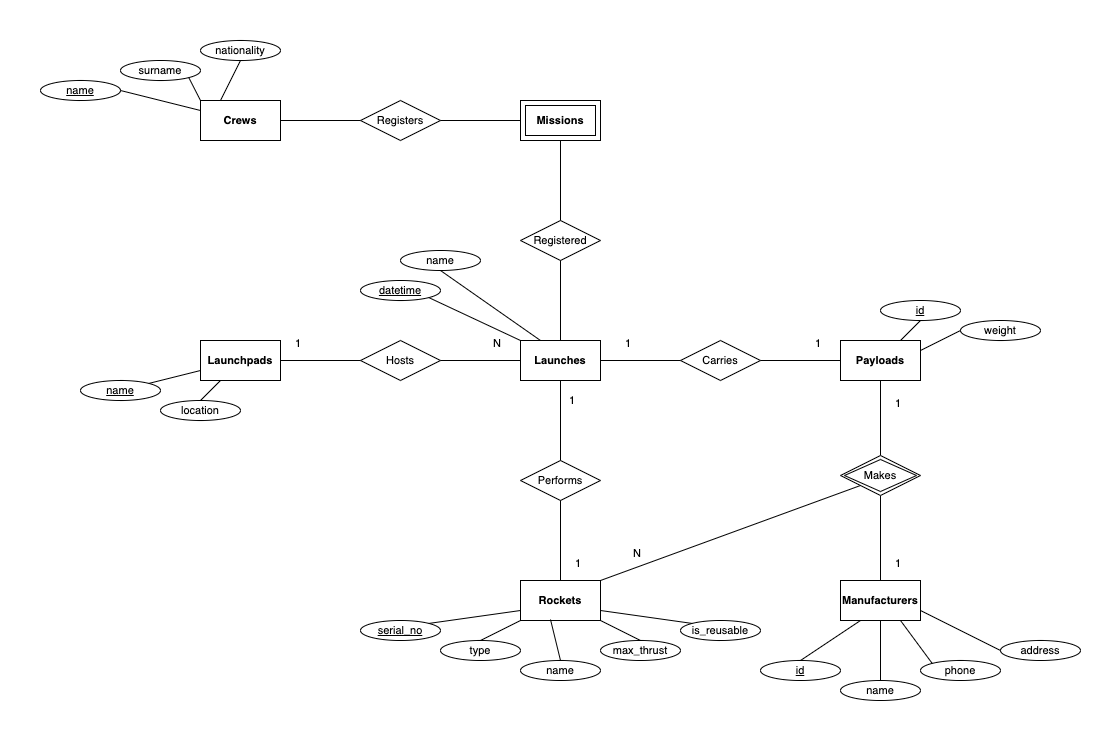

The diagram above was exported from draw.io. Its source (the exported page's mxGraphModel, read from the mxfile embedded in the PNG):
<mxGraphModel dx="1190" dy="1303" grid="1" gridSize="10" guides="1" tooltips="1" connect="1" arrows="1" fold="1" page="1" pageScale="1" pageWidth="1120" pageHeight="740" math="0" shadow="0" extFonts="Permanent Marker^https://fonts.googleapis.com/css?family=Permanent+Marker">
  <root>
    <mxCell id="0" />
    <mxCell id="1" parent="0" />
    <mxCell id="bLK67qYPY1fCgwlhXt4D-2" value="Hosts" style="shape=rhombus;perimeter=rhombusPerimeter;whiteSpace=wrap;html=1;align=center;fontSize=11;" parent="1" vertex="1">
      <mxGeometry x="360" y="340" width="80" height="40" as="geometry" />
    </mxCell>
    <mxCell id="bLK67qYPY1fCgwlhXt4D-18" value="" style="group" parent="1" vertex="1" connectable="0" />
    <mxCell id="bLK67qYPY1fCgwlhXt4D-61" value="" style="endArrow=none;html=1;rounded=0;fontSize=11;entryX=1;entryY=0.5;entryDx=0;entryDy=0;exitX=0;exitY=0.5;exitDx=0;exitDy=0;" parent="1" source="bLK67qYPY1fCgwlhXt4D-2" target="bLK67qYPY1fCgwlhXt4D-1" edge="1">
      <mxGeometry relative="1" as="geometry">
        <mxPoint x="320" y="520" as="sourcePoint" />
        <mxPoint x="840" y="589" as="targetPoint" />
      </mxGeometry>
    </mxCell>
    <mxCell id="bLK67qYPY1fCgwlhXt4D-62" value="1" style="resizable=0;html=1;align=right;verticalAlign=bottom;fontSize=11;" parent="bLK67qYPY1fCgwlhXt4D-61" connectable="0" vertex="1">
      <mxGeometry x="1" relative="1" as="geometry">
        <mxPoint x="20" y="-10" as="offset" />
      </mxGeometry>
    </mxCell>
    <mxCell id="bLK67qYPY1fCgwlhXt4D-63" value="" style="endArrow=none;html=1;rounded=0;fontSize=11;exitX=1;exitY=0.5;exitDx=0;exitDy=0;entryX=0;entryY=0.5;entryDx=0;entryDy=0;" parent="1" source="bLK67qYPY1fCgwlhXt4D-2" target="yTcXm12r717XAI1YzuX1-4" edge="1">
      <mxGeometry relative="1" as="geometry">
        <mxPoint x="680" y="589" as="sourcePoint" />
        <mxPoint x="470" y="400" as="targetPoint" />
      </mxGeometry>
    </mxCell>
    <mxCell id="bLK67qYPY1fCgwlhXt4D-64" value="N" style="resizable=0;html=1;align=right;verticalAlign=bottom;fontSize=11;" parent="bLK67qYPY1fCgwlhXt4D-63" connectable="0" vertex="1">
      <mxGeometry x="1" relative="1" as="geometry">
        <mxPoint x="-20" y="-10" as="offset" />
      </mxGeometry>
    </mxCell>
    <mxCell id="bLK67qYPY1fCgwlhXt4D-67" value="Registered" style="shape=rhombus;perimeter=rhombusPerimeter;whiteSpace=wrap;html=1;align=center;fontSize=11;" parent="1" vertex="1">
      <mxGeometry x="520" y="220" width="80" height="40" as="geometry" />
    </mxCell>
    <mxCell id="bLK67qYPY1fCgwlhXt4D-68" value="" style="endArrow=none;html=1;rounded=0;fontSize=11;exitX=0.5;exitY=1;exitDx=0;exitDy=0;entryX=0.5;entryY=0;entryDx=0;entryDy=0;" parent="1" source="bLK67qYPY1fCgwlhXt4D-67" target="yTcXm12r717XAI1YzuX1-4" edge="1">
      <mxGeometry relative="1" as="geometry">
        <mxPoint x="680" y="569" as="sourcePoint" />
        <mxPoint x="450" y="330" as="targetPoint" />
      </mxGeometry>
    </mxCell>
    <mxCell id="bLK67qYPY1fCgwlhXt4D-69" value="" style="endArrow=none;html=1;rounded=0;fontSize=11;entryX=0.5;entryY=0;entryDx=0;entryDy=0;exitX=0.5;exitY=1;exitDx=0;exitDy=0;" parent="1" source="yTcXm12r717XAI1YzuX1-2" target="bLK67qYPY1fCgwlhXt4D-67" edge="1">
      <mxGeometry relative="1" as="geometry">
        <mxPoint x="450" y="369" as="sourcePoint" />
        <mxPoint x="530" y="369" as="targetPoint" />
      </mxGeometry>
    </mxCell>
    <mxCell id="bLK67qYPY1fCgwlhXt4D-70" value="Carries" style="shape=rhombus;perimeter=rhombusPerimeter;whiteSpace=wrap;html=1;align=center;fontSize=11;" parent="1" vertex="1">
      <mxGeometry x="680" y="340" width="80" height="40" as="geometry" />
    </mxCell>
    <mxCell id="bLK67qYPY1fCgwlhXt4D-71" value="" style="endArrow=none;html=1;rounded=0;fontSize=11;exitX=0;exitY=0.5;exitDx=0;exitDy=0;entryX=1;entryY=0.5;entryDx=0;entryDy=0;" parent="1" source="bLK67qYPY1fCgwlhXt4D-70" target="yTcXm12r717XAI1YzuX1-4" edge="1">
      <mxGeometry relative="1" as="geometry">
        <mxPoint x="700" y="439" as="sourcePoint" />
        <mxPoint x="640" y="400" as="targetPoint" />
      </mxGeometry>
    </mxCell>
    <mxCell id="bLK67qYPY1fCgwlhXt4D-72" value="1" style="resizable=0;html=1;align=right;verticalAlign=bottom;fontSize=11;" parent="bLK67qYPY1fCgwlhXt4D-71" connectable="0" vertex="1">
      <mxGeometry x="1" relative="1" as="geometry">
        <mxPoint x="30" y="-10" as="offset" />
      </mxGeometry>
    </mxCell>
    <mxCell id="bLK67qYPY1fCgwlhXt4D-73" value="" style="endArrow=none;html=1;rounded=0;fontSize=11;entryX=0;entryY=0.5;entryDx=0;entryDy=0;exitX=1;exitY=0.5;exitDx=0;exitDy=0;" parent="1" source="bLK67qYPY1fCgwlhXt4D-70" target="bLK67qYPY1fCgwlhXt4D-35" edge="1">
      <mxGeometry relative="1" as="geometry">
        <mxPoint x="730" y="369" as="sourcePoint" />
        <mxPoint x="650.0000000000005" y="369" as="targetPoint" />
      </mxGeometry>
    </mxCell>
    <mxCell id="bLK67qYPY1fCgwlhXt4D-74" value="1" style="resizable=0;html=1;align=right;verticalAlign=bottom;fontSize=11;" parent="bLK67qYPY1fCgwlhXt4D-73" connectable="0" vertex="1">
      <mxGeometry x="1" relative="1" as="geometry">
        <mxPoint x="-20" y="-10" as="offset" />
      </mxGeometry>
    </mxCell>
    <mxCell id="bLK67qYPY1fCgwlhXt4D-21" value="Crews" style="whiteSpace=wrap;html=1;align=center;fontSize=11;fontStyle=1" parent="1" vertex="1">
      <mxGeometry x="200" y="100" width="80" height="40" as="geometry" />
    </mxCell>
    <mxCell id="bLK67qYPY1fCgwlhXt4D-22" value="nationality" style="ellipse;whiteSpace=wrap;html=1;align=center;fontStyle=0;fontSize=11;" parent="1" vertex="1">
      <mxGeometry x="200" y="40" width="80" height="20" as="geometry" />
    </mxCell>
    <mxCell id="bLK67qYPY1fCgwlhXt4D-23" value="name" style="ellipse;whiteSpace=wrap;html=1;align=center;fontStyle=4;fontSize=11;" parent="1" vertex="1">
      <mxGeometry x="40" y="80" width="80" height="20" as="geometry" />
    </mxCell>
    <mxCell id="bLK67qYPY1fCgwlhXt4D-24" value="surname" style="ellipse;whiteSpace=wrap;html=1;align=center;fontStyle=0;fontSize=11;" parent="1" vertex="1">
      <mxGeometry x="120" y="60" width="80" height="20" as="geometry" />
    </mxCell>
    <mxCell id="bLK67qYPY1fCgwlhXt4D-25" value="" style="endArrow=none;html=1;rounded=0;fontSize=11;entryX=0.5;entryY=1;entryDx=0;entryDy=0;exitX=0.25;exitY=0;exitDx=0;exitDy=0;" parent="1" source="bLK67qYPY1fCgwlhXt4D-21" target="bLK67qYPY1fCgwlhXt4D-22" edge="1">
      <mxGeometry relative="1" as="geometry">
        <mxPoint x="350" y="279" as="sourcePoint" />
        <mxPoint x="390" y="259" as="targetPoint" />
      </mxGeometry>
    </mxCell>
    <mxCell id="bLK67qYPY1fCgwlhXt4D-26" value="" style="endArrow=none;html=1;rounded=0;fontSize=11;entryX=1;entryY=1;entryDx=0;entryDy=0;exitX=0;exitY=0;exitDx=0;exitDy=0;" parent="1" source="bLK67qYPY1fCgwlhXt4D-21" target="bLK67qYPY1fCgwlhXt4D-24" edge="1">
      <mxGeometry relative="1" as="geometry">
        <mxPoint x="210" y="79" as="sourcePoint" />
        <mxPoint x="390" y="9" as="targetPoint" />
      </mxGeometry>
    </mxCell>
    <mxCell id="bLK67qYPY1fCgwlhXt4D-27" value="" style="endArrow=none;html=1;rounded=0;fontSize=11;entryX=1;entryY=0.5;entryDx=0;entryDy=0;exitX=0;exitY=0.25;exitDx=0;exitDy=0;" parent="1" source="bLK67qYPY1fCgwlhXt4D-21" target="bLK67qYPY1fCgwlhXt4D-23" edge="1">
      <mxGeometry relative="1" as="geometry">
        <mxPoint x="350" y="129" as="sourcePoint" />
        <mxPoint x="390" y="69" as="targetPoint" />
      </mxGeometry>
    </mxCell>
    <mxCell id="bLK67qYPY1fCgwlhXt4D-11" value="datetime" style="ellipse;whiteSpace=wrap;html=1;align=center;fontStyle=4;fontSize=11;" parent="1" vertex="1">
      <mxGeometry x="360" y="280" width="80" height="20" as="geometry" />
    </mxCell>
    <mxCell id="bLK67qYPY1fCgwlhXt4D-12" value="name" style="ellipse;whiteSpace=wrap;html=1;align=center;fontStyle=0;fontSize=11;" parent="1" vertex="1">
      <mxGeometry x="400" y="250" width="80" height="20" as="geometry" />
    </mxCell>
    <mxCell id="bLK67qYPY1fCgwlhXt4D-14" value="" style="endArrow=none;html=1;rounded=0;fontSize=11;entryX=1;entryY=1;entryDx=0;entryDy=0;exitX=0;exitY=0;exitDx=0;exitDy=0;" parent="1" source="yTcXm12r717XAI1YzuX1-4" target="bLK67qYPY1fCgwlhXt4D-11" edge="1">
      <mxGeometry relative="1" as="geometry">
        <mxPoint x="540" y="310" as="sourcePoint" />
        <mxPoint x="690" y="499" as="targetPoint" />
      </mxGeometry>
    </mxCell>
    <mxCell id="bLK67qYPY1fCgwlhXt4D-16" value="" style="endArrow=none;html=1;rounded=0;fontSize=11;entryX=0.5;entryY=1;entryDx=0;entryDy=0;exitX=0.25;exitY=0;exitDx=0;exitDy=0;" parent="1" source="yTcXm12r717XAI1YzuX1-4" target="bLK67qYPY1fCgwlhXt4D-12" edge="1">
      <mxGeometry relative="1" as="geometry">
        <mxPoint x="580" y="310" as="sourcePoint" />
        <mxPoint x="690" y="309" as="targetPoint" />
      </mxGeometry>
    </mxCell>
    <mxCell id="bLK67qYPY1fCgwlhXt4D-35" value="Payloads" style="whiteSpace=wrap;html=1;align=center;fontSize=11;fontStyle=1" parent="1" vertex="1">
      <mxGeometry x="840" y="340" width="80" height="40" as="geometry" />
    </mxCell>
    <mxCell id="bLK67qYPY1fCgwlhXt4D-36" value="id" style="ellipse;whiteSpace=wrap;html=1;align=center;fontStyle=4;fontSize=11;" parent="1" vertex="1">
      <mxGeometry x="880" y="300" width="80" height="20" as="geometry" />
    </mxCell>
    <mxCell id="bLK67qYPY1fCgwlhXt4D-37" value="weight" style="ellipse;whiteSpace=wrap;html=1;align=center;fontStyle=0;fontSize=11;" parent="1" vertex="1">
      <mxGeometry x="960" y="320" width="80" height="20" as="geometry" />
    </mxCell>
    <mxCell id="bLK67qYPY1fCgwlhXt4D-38" value="" style="endArrow=none;html=1;rounded=0;fontSize=11;entryX=0.5;entryY=1;entryDx=0;entryDy=0;exitX=0.75;exitY=0;exitDx=0;exitDy=0;" parent="1" source="bLK67qYPY1fCgwlhXt4D-35" target="bLK67qYPY1fCgwlhXt4D-36" edge="1">
      <mxGeometry relative="1" as="geometry">
        <mxPoint x="680" y="419" as="sourcePoint" />
        <mxPoint x="840" y="419" as="targetPoint" />
      </mxGeometry>
    </mxCell>
    <mxCell id="bLK67qYPY1fCgwlhXt4D-39" value="" style="endArrow=none;html=1;rounded=0;fontSize=11;entryX=0;entryY=0.5;entryDx=0;entryDy=0;exitX=1;exitY=0.25;exitDx=0;exitDy=0;" parent="1" source="bLK67qYPY1fCgwlhXt4D-35" target="bLK67qYPY1fCgwlhXt4D-37" edge="1">
      <mxGeometry relative="1" as="geometry">
        <mxPoint x="970" y="279" as="sourcePoint" />
        <mxPoint x="1010" y="249" as="targetPoint" />
      </mxGeometry>
    </mxCell>
    <mxCell id="bLK67qYPY1fCgwlhXt4D-41" value="Rockets" style="whiteSpace=wrap;html=1;align=center;fontSize=11;fontStyle=1" parent="1" vertex="1">
      <mxGeometry x="520" y="580" width="80" height="40" as="geometry" />
    </mxCell>
    <mxCell id="bLK67qYPY1fCgwlhXt4D-42" value="type" style="ellipse;whiteSpace=wrap;html=1;align=center;fontStyle=0;fontSize=11;" parent="1" vertex="1">
      <mxGeometry x="440" y="640" width="80" height="20" as="geometry" />
    </mxCell>
    <mxCell id="bLK67qYPY1fCgwlhXt4D-43" value="max_thrust" style="ellipse;whiteSpace=wrap;html=1;align=center;fontStyle=0;fontSize=11;" parent="1" vertex="1">
      <mxGeometry x="600" y="640" width="80" height="20" as="geometry" />
    </mxCell>
    <mxCell id="bLK67qYPY1fCgwlhXt4D-44" value="name" style="ellipse;whiteSpace=wrap;html=1;align=center;fontStyle=0;fontSize=11;" parent="1" vertex="1">
      <mxGeometry x="520" y="660" width="80" height="20" as="geometry" />
    </mxCell>
    <mxCell id="bLK67qYPY1fCgwlhXt4D-45" value="" style="endArrow=none;html=1;rounded=0;fontSize=11;entryX=0.5;entryY=0;entryDx=0;entryDy=0;exitX=0;exitY=1;exitDx=0;exitDy=0;" parent="1" source="bLK67qYPY1fCgwlhXt4D-41" target="bLK67qYPY1fCgwlhXt4D-42" edge="1">
      <mxGeometry relative="1" as="geometry">
        <mxPoint x="640" y="979" as="sourcePoint" />
        <mxPoint x="680" y="959" as="targetPoint" />
      </mxGeometry>
    </mxCell>
    <mxCell id="bLK67qYPY1fCgwlhXt4D-46" value="" style="endArrow=none;html=1;rounded=0;fontSize=11;entryX=0.5;entryY=0;entryDx=0;entryDy=0;" parent="1" target="bLK67qYPY1fCgwlhXt4D-44" edge="1">
      <mxGeometry relative="1" as="geometry">
        <mxPoint x="550" y="619" as="sourcePoint" />
        <mxPoint x="680" y="709" as="targetPoint" />
      </mxGeometry>
    </mxCell>
    <mxCell id="bLK67qYPY1fCgwlhXt4D-47" value="" style="endArrow=none;html=1;rounded=0;fontSize=11;entryX=0.5;entryY=0;entryDx=0;entryDy=0;exitX=1;exitY=1;exitDx=0;exitDy=0;" parent="1" source="bLK67qYPY1fCgwlhXt4D-41" target="bLK67qYPY1fCgwlhXt4D-43" edge="1">
      <mxGeometry relative="1" as="geometry">
        <mxPoint x="640" y="829" as="sourcePoint" />
        <mxPoint x="680" y="769" as="targetPoint" />
      </mxGeometry>
    </mxCell>
    <mxCell id="bLK67qYPY1fCgwlhXt4D-48" value="is_reusable" style="ellipse;whiteSpace=wrap;html=1;align=center;fontStyle=0;fontSize=11;" parent="1" vertex="1">
      <mxGeometry x="680" y="620" width="80" height="20" as="geometry" />
    </mxCell>
    <mxCell id="bLK67qYPY1fCgwlhXt4D-49" value="" style="endArrow=none;html=1;rounded=0;fontSize=11;entryX=0;entryY=0;entryDx=0;entryDy=0;exitX=1;exitY=0.75;exitDx=0;exitDy=0;" parent="1" source="bLK67qYPY1fCgwlhXt4D-41" target="bLK67qYPY1fCgwlhXt4D-48" edge="1">
      <mxGeometry relative="1" as="geometry">
        <mxPoint x="610" y="809" as="sourcePoint" />
        <mxPoint x="680" y="769" as="targetPoint" />
      </mxGeometry>
    </mxCell>
    <mxCell id="bLK67qYPY1fCgwlhXt4D-50" value="Manufacturers" style="whiteSpace=wrap;html=1;align=center;fontSize=11;fontStyle=1" parent="1" vertex="1">
      <mxGeometry x="840" y="580" width="80" height="40" as="geometry" />
    </mxCell>
    <mxCell id="bLK67qYPY1fCgwlhXt4D-51" value="id" style="ellipse;whiteSpace=wrap;html=1;align=center;fontStyle=4;fontSize=11;" parent="1" vertex="1">
      <mxGeometry x="760" y="660" width="80" height="20" as="geometry" />
    </mxCell>
    <mxCell id="bLK67qYPY1fCgwlhXt4D-52" value="phone" style="ellipse;whiteSpace=wrap;html=1;align=center;fontStyle=0;fontSize=11;" parent="1" vertex="1">
      <mxGeometry x="920" y="660" width="80" height="20" as="geometry" />
    </mxCell>
    <mxCell id="bLK67qYPY1fCgwlhXt4D-53" value="name" style="ellipse;whiteSpace=wrap;html=1;align=center;fontStyle=0;fontSize=11;" parent="1" vertex="1">
      <mxGeometry x="840" y="680" width="80" height="20" as="geometry" />
    </mxCell>
    <mxCell id="bLK67qYPY1fCgwlhXt4D-54" value="" style="endArrow=none;html=1;rounded=0;fontSize=11;entryX=0.5;entryY=0;entryDx=0;entryDy=0;exitX=0.25;exitY=1;exitDx=0;exitDy=0;" parent="1" source="bLK67qYPY1fCgwlhXt4D-50" target="bLK67qYPY1fCgwlhXt4D-51" edge="1">
      <mxGeometry relative="1" as="geometry">
        <mxPoint x="660" y="1079" as="sourcePoint" />
        <mxPoint x="700" y="1059" as="targetPoint" />
      </mxGeometry>
    </mxCell>
    <mxCell id="bLK67qYPY1fCgwlhXt4D-55" value="" style="endArrow=none;html=1;rounded=0;fontSize=11;entryX=0.5;entryY=0;entryDx=0;entryDy=0;exitX=0.5;exitY=1;exitDx=0;exitDy=0;" parent="1" source="bLK67qYPY1fCgwlhXt4D-50" target="bLK67qYPY1fCgwlhXt4D-53" edge="1">
      <mxGeometry relative="1" as="geometry">
        <mxPoint x="660" y="919" as="sourcePoint" />
        <mxPoint x="700" y="809" as="targetPoint" />
      </mxGeometry>
    </mxCell>
    <mxCell id="bLK67qYPY1fCgwlhXt4D-56" value="" style="endArrow=none;html=1;rounded=0;fontSize=11;entryX=0;entryY=0;entryDx=0;entryDy=0;exitX=0.75;exitY=1;exitDx=0;exitDy=0;" parent="1" source="bLK67qYPY1fCgwlhXt4D-50" target="bLK67qYPY1fCgwlhXt4D-52" edge="1">
      <mxGeometry relative="1" as="geometry">
        <mxPoint x="660" y="929" as="sourcePoint" />
        <mxPoint x="700" y="869" as="targetPoint" />
      </mxGeometry>
    </mxCell>
    <mxCell id="bLK67qYPY1fCgwlhXt4D-57" value="address" style="ellipse;whiteSpace=wrap;html=1;align=center;fontStyle=0;fontSize=11;" parent="1" vertex="1">
      <mxGeometry x="1000" y="640" width="80" height="20" as="geometry" />
    </mxCell>
    <mxCell id="bLK67qYPY1fCgwlhXt4D-58" value="" style="endArrow=none;html=1;rounded=0;fontSize=11;entryX=0;entryY=0.5;entryDx=0;entryDy=0;exitX=1;exitY=0.75;exitDx=0;exitDy=0;" parent="1" source="bLK67qYPY1fCgwlhXt4D-50" target="bLK67qYPY1fCgwlhXt4D-57" edge="1">
      <mxGeometry relative="1" as="geometry">
        <mxPoint x="630" y="909" as="sourcePoint" />
        <mxPoint x="700" y="869" as="targetPoint" />
      </mxGeometry>
    </mxCell>
    <mxCell id="bLK67qYPY1fCgwlhXt4D-79" value="Performs" style="shape=rhombus;perimeter=rhombusPerimeter;whiteSpace=wrap;html=1;align=center;fontSize=11;" parent="1" vertex="1">
      <mxGeometry x="520" y="460" width="80" height="40" as="geometry" />
    </mxCell>
    <mxCell id="bLK67qYPY1fCgwlhXt4D-80" value="" style="endArrow=none;html=1;rounded=0;fontSize=11;exitX=0.5;exitY=0;exitDx=0;exitDy=0;entryX=0.5;entryY=1;entryDx=0;entryDy=0;" parent="1" source="bLK67qYPY1fCgwlhXt4D-79" target="yTcXm12r717XAI1YzuX1-4" edge="1">
      <mxGeometry relative="1" as="geometry">
        <mxPoint x="700" y="589" as="sourcePoint" />
        <mxPoint x="500" y="410" as="targetPoint" />
      </mxGeometry>
    </mxCell>
    <mxCell id="bLK67qYPY1fCgwlhXt4D-81" value="1" style="resizable=0;html=1;align=right;verticalAlign=bottom;fontSize=11;" parent="bLK67qYPY1fCgwlhXt4D-80" connectable="0" vertex="1">
      <mxGeometry x="1" relative="1" as="geometry">
        <mxPoint x="30" y="-10" as="offset" />
      </mxGeometry>
    </mxCell>
    <mxCell id="bLK67qYPY1fCgwlhXt4D-82" value="" style="endArrow=none;html=1;rounded=0;fontSize=11;entryX=0.5;entryY=0;entryDx=0;entryDy=0;exitX=0.5;exitY=1;exitDx=0;exitDy=0;" parent="1" source="bLK67qYPY1fCgwlhXt4D-79" target="bLK67qYPY1fCgwlhXt4D-41" edge="1">
      <mxGeometry relative="1" as="geometry">
        <mxPoint x="410" y="519" as="sourcePoint" />
        <mxPoint x="600" y="509" as="targetPoint" />
      </mxGeometry>
    </mxCell>
    <mxCell id="bLK67qYPY1fCgwlhXt4D-83" value="1" style="resizable=0;html=1;align=right;verticalAlign=bottom;fontSize=11;" parent="bLK67qYPY1fCgwlhXt4D-82" connectable="0" vertex="1">
      <mxGeometry x="1" relative="1" as="geometry">
        <mxPoint x="20" y="-10" as="offset" />
      </mxGeometry>
    </mxCell>
    <mxCell id="bLK67qYPY1fCgwlhXt4D-4" value="name" style="ellipse;whiteSpace=wrap;html=1;align=center;fontStyle=4;fontSize=11;" parent="1" vertex="1">
      <mxGeometry x="80" y="380" width="80" height="20" as="geometry" />
    </mxCell>
    <mxCell id="bLK67qYPY1fCgwlhXt4D-1" value="Launchpads" style="whiteSpace=wrap;html=1;align=center;fontSize=11;fontStyle=1" parent="1" vertex="1">
      <mxGeometry x="200" y="340" width="80" height="40" as="geometry" />
    </mxCell>
    <mxCell id="bLK67qYPY1fCgwlhXt4D-5" value="location" style="ellipse;whiteSpace=wrap;html=1;align=center;fontStyle=0;fontSize=11;" parent="1" vertex="1">
      <mxGeometry x="160" y="400" width="80" height="20" as="geometry" />
    </mxCell>
    <mxCell id="bLK67qYPY1fCgwlhXt4D-6" value="" style="endArrow=none;html=1;rounded=0;fontSize=11;entryX=1;entryY=0;entryDx=0;entryDy=0;exitX=0;exitY=0.75;exitDx=0;exitDy=0;" parent="1" source="bLK67qYPY1fCgwlhXt4D-1" target="bLK67qYPY1fCgwlhXt4D-4" edge="1">
      <mxGeometry relative="1" as="geometry">
        <mxPoint x="230" y="379" as="sourcePoint" />
        <mxPoint x="600" y="859" as="targetPoint" />
      </mxGeometry>
    </mxCell>
    <mxCell id="bLK67qYPY1fCgwlhXt4D-7" value="" style="endArrow=none;html=1;rounded=0;fontSize=11;entryX=0.5;entryY=0;entryDx=0;entryDy=0;exitX=0.25;exitY=1;exitDx=0;exitDy=0;" parent="1" source="bLK67qYPY1fCgwlhXt4D-1" target="bLK67qYPY1fCgwlhXt4D-5" edge="1">
      <mxGeometry relative="1" as="geometry">
        <mxPoint x="730" y="719" as="sourcePoint" />
        <mxPoint x="770" y="689" as="targetPoint" />
      </mxGeometry>
    </mxCell>
    <mxCell id="bLK67qYPY1fCgwlhXt4D-91" value="" style="endArrow=none;html=1;rounded=0;fontSize=11;entryX=0.5;entryY=0;entryDx=0;entryDy=0;exitX=0.5;exitY=1;exitDx=0;exitDy=0;" parent="1" source="0fySJKZ7ysAFsFfrDqM2-2" target="bLK67qYPY1fCgwlhXt4D-50" edge="1">
      <mxGeometry relative="1" as="geometry">
        <mxPoint x="740" y="550" as="sourcePoint" />
        <mxPoint x="850" y="369" as="targetPoint" />
      </mxGeometry>
    </mxCell>
    <mxCell id="bLK67qYPY1fCgwlhXt4D-92" value="1" style="resizable=0;html=1;align=right;verticalAlign=bottom;fontSize=11;" parent="bLK67qYPY1fCgwlhXt4D-91" connectable="0" vertex="1">
      <mxGeometry x="1" relative="1" as="geometry">
        <mxPoint x="20" y="-10" as="offset" />
      </mxGeometry>
    </mxCell>
    <mxCell id="bLK67qYPY1fCgwlhXt4D-93" value="" style="endArrow=none;html=1;rounded=0;fontSize=11;entryX=1;entryY=0;entryDx=0;entryDy=0;exitX=0;exitY=1;exitDx=0;exitDy=0;" parent="1" source="0fySJKZ7ysAFsFfrDqM2-2" target="bLK67qYPY1fCgwlhXt4D-41" edge="1">
      <mxGeometry relative="1" as="geometry">
        <mxPoint x="630" y="480" as="sourcePoint" />
        <mxPoint x="680" y="609" as="targetPoint" />
      </mxGeometry>
    </mxCell>
    <mxCell id="bLK67qYPY1fCgwlhXt4D-94" value="N" style="resizable=0;html=1;align=right;verticalAlign=bottom;fontSize=11;" parent="bLK67qYPY1fCgwlhXt4D-93" connectable="0" vertex="1">
      <mxGeometry x="1" relative="1" as="geometry">
        <mxPoint x="40" y="-20" as="offset" />
      </mxGeometry>
    </mxCell>
    <mxCell id="bLK67qYPY1fCgwlhXt4D-95" value="" style="endArrow=none;html=1;rounded=0;fontSize=11;entryX=0.5;entryY=1;entryDx=0;entryDy=0;exitX=0.5;exitY=0;exitDx=0;exitDy=0;" parent="1" source="0fySJKZ7ysAFsFfrDqM2-2" target="bLK67qYPY1fCgwlhXt4D-35" edge="1">
      <mxGeometry relative="1" as="geometry">
        <mxPoint x="760" y="440" as="sourcePoint" />
        <mxPoint x="850" y="589" as="targetPoint" />
      </mxGeometry>
    </mxCell>
    <mxCell id="bLK67qYPY1fCgwlhXt4D-96" value="1" style="resizable=0;html=1;align=right;verticalAlign=bottom;fontSize=11;" parent="bLK67qYPY1fCgwlhXt4D-95" connectable="0" vertex="1">
      <mxGeometry x="1" relative="1" as="geometry">
        <mxPoint x="20" y="30" as="offset" />
      </mxGeometry>
    </mxCell>
    <mxCell id="0fySJKZ7ysAFsFfrDqM2-2" value="Makes" style="shape=rhombus;double=1;perimeter=rhombusPerimeter;whiteSpace=wrap;html=1;align=center;fontSize=11;" parent="1" vertex="1">
      <mxGeometry x="840" y="455" width="80" height="40" as="geometry" />
    </mxCell>
    <mxCell id="0fySJKZ7ysAFsFfrDqM2-8" value="serial_no" style="ellipse;whiteSpace=wrap;html=1;align=center;fontStyle=4;fontSize=11;" parent="1" vertex="1">
      <mxGeometry x="360" y="620" width="80" height="20" as="geometry" />
    </mxCell>
    <mxCell id="0fySJKZ7ysAFsFfrDqM2-9" value="" style="endArrow=none;html=1;rounded=0;fontSize=11;entryX=1;entryY=0;entryDx=0;entryDy=0;exitX=0;exitY=0.75;exitDx=0;exitDy=0;" parent="1" source="bLK67qYPY1fCgwlhXt4D-41" target="0fySJKZ7ysAFsFfrDqM2-8" edge="1">
      <mxGeometry relative="1" as="geometry">
        <mxPoint x="530" y="630" as="sourcePoint" />
        <mxPoint x="490" y="650" as="targetPoint" />
      </mxGeometry>
    </mxCell>
    <mxCell id="yTcXm12r717XAI1YzuX1-1" value="1" style="resizable=0;html=1;align=right;verticalAlign=bottom;fontSize=11;" parent="1" connectable="0" vertex="1">
      <mxGeometry x="550" y="580" as="geometry">
        <mxPoint x="24" y="-173" as="offset" />
      </mxGeometry>
    </mxCell>
    <mxCell id="yTcXm12r717XAI1YzuX1-2" value="Missions" style="shape=ext;margin=3;double=1;whiteSpace=wrap;html=1;align=center;fontSize=11;fontStyle=1" parent="1" vertex="1">
      <mxGeometry x="520" y="100" width="80" height="40" as="geometry" />
    </mxCell>
    <mxCell id="yTcXm12r717XAI1YzuX1-4" value="Launches" style="whiteSpace=wrap;html=1;align=center;fontSize=11;fontStyle=1" parent="1" vertex="1">
      <mxGeometry x="520" y="340" width="80" height="40" as="geometry" />
    </mxCell>
    <mxCell id="yTcXm12r717XAI1YzuX1-5" value="Registers" style="shape=rhombus;perimeter=rhombusPerimeter;whiteSpace=wrap;html=1;align=center;fontSize=11;" parent="1" vertex="1">
      <mxGeometry x="360" y="100" width="80" height="40" as="geometry" />
    </mxCell>
    <mxCell id="yTcXm12r717XAI1YzuX1-6" value="" style="endArrow=none;html=1;rounded=0;fontSize=11;entryX=0;entryY=0.5;entryDx=0;entryDy=0;exitX=1;exitY=0.5;exitDx=0;exitDy=0;" parent="1" source="bLK67qYPY1fCgwlhXt4D-21" target="yTcXm12r717XAI1YzuX1-5" edge="1">
      <mxGeometry relative="1" as="geometry">
        <mxPoint x="570" y="150" as="sourcePoint" />
        <mxPoint x="570" y="190" as="targetPoint" />
      </mxGeometry>
    </mxCell>
    <mxCell id="yTcXm12r717XAI1YzuX1-7" value="" style="endArrow=none;html=1;rounded=0;fontSize=11;entryX=1;entryY=0.5;entryDx=0;entryDy=0;exitX=0;exitY=0.5;exitDx=0;exitDy=0;" parent="1" source="yTcXm12r717XAI1YzuX1-2" target="yTcXm12r717XAI1YzuX1-5" edge="1">
      <mxGeometry relative="1" as="geometry">
        <mxPoint x="290" y="130" as="sourcePoint" />
        <mxPoint x="370" y="130" as="targetPoint" />
      </mxGeometry>
    </mxCell>
  </root>
</mxGraphModel>